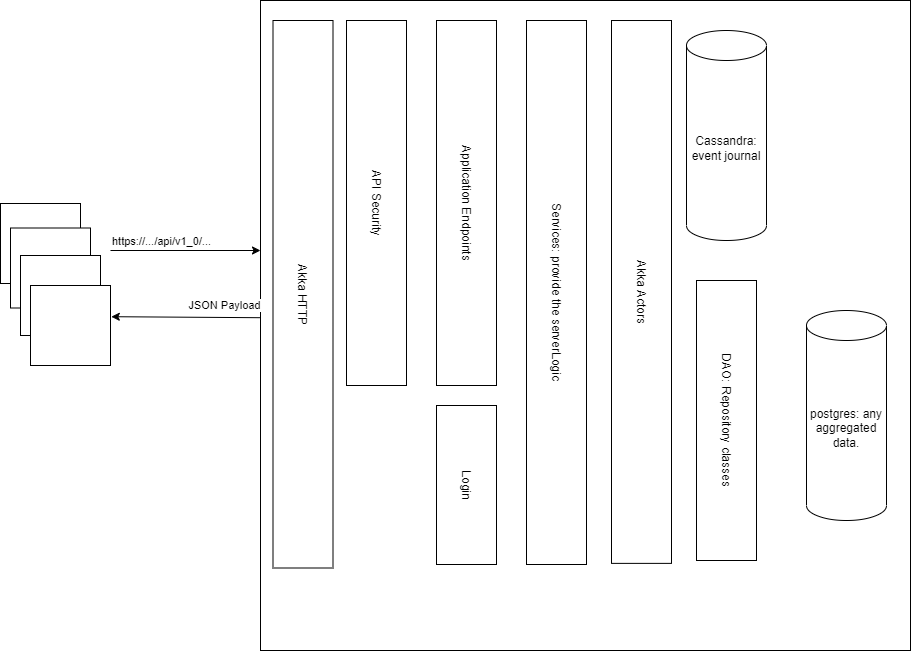

The diagram above was exported from draw.io. Its source (the exported page's mxGraphModel, read from the mxfile embedded in the PNG):
<mxGraphModel dx="1290" dy="583" grid="1" gridSize="10" guides="1" tooltips="1" connect="1" arrows="1" fold="1" page="1" pageScale="1" pageWidth="850" pageHeight="1100" math="0" shadow="0">
  <root>
    <mxCell id="0" />
    <mxCell id="1" parent="0" />
    <mxCell id="FmPhvhNRMV9S4MjTjYz1-1" value="" style="whiteSpace=wrap;html=1;aspect=fixed;" vertex="1" parent="1">
      <mxGeometry x="280" y="40" width="650" height="650" as="geometry" />
    </mxCell>
    <mxCell id="FmPhvhNRMV9S4MjTjYz1-2" value="API Security" style="rounded=0;whiteSpace=wrap;html=1;rotation=90;" vertex="1" parent="1">
      <mxGeometry x="213.5" y="212.5" width="365" height="60" as="geometry" />
    </mxCell>
    <mxCell id="FmPhvhNRMV9S4MjTjYz1-3" value="Application Endpoints" style="rounded=0;whiteSpace=wrap;html=1;rotation=90;" vertex="1" parent="1">
      <mxGeometry x="303.5" y="212.5" width="365" height="60" as="geometry" />
    </mxCell>
    <mxCell id="FmPhvhNRMV9S4MjTjYz1-4" value="Login" style="rounded=0;whiteSpace=wrap;html=1;rotation=90;" vertex="1" parent="1">
      <mxGeometry x="406.5" y="494.5" width="159" height="60" as="geometry" />
    </mxCell>
    <mxCell id="FmPhvhNRMV9S4MjTjYz1-5" value="Services: provide the serverLogic" style="rounded=0;whiteSpace=wrap;html=1;rotation=90;" vertex="1" parent="1">
      <mxGeometry x="304" y="302" width="544" height="60" as="geometry" />
    </mxCell>
    <mxCell id="FmPhvhNRMV9S4MjTjYz1-6" value="Akka Actors" style="rounded=0;whiteSpace=wrap;html=1;rotation=90;" vertex="1" parent="1">
      <mxGeometry x="389.57" y="301.44" width="542.87" height="60" as="geometry" />
    </mxCell>
    <mxCell id="FmPhvhNRMV9S4MjTjYz1-8" value="DAO: Repository classes" style="rounded=0;whiteSpace=wrap;html=1;rotation=90;" vertex="1" parent="1">
      <mxGeometry x="606" y="430" width="280" height="60" as="geometry" />
    </mxCell>
    <mxCell id="FmPhvhNRMV9S4MjTjYz1-9" value="Cassandra: event journal" style="shape=cylinder3;whiteSpace=wrap;html=1;boundedLbl=1;backgroundOutline=1;size=15;" vertex="1" parent="1">
      <mxGeometry x="706" y="70" width="80" height="210" as="geometry" />
    </mxCell>
    <mxCell id="FmPhvhNRMV9S4MjTjYz1-10" value="postgres: any aggregated data." style="shape=cylinder3;whiteSpace=wrap;html=1;boundedLbl=1;backgroundOutline=1;size=15;" vertex="1" parent="1">
      <mxGeometry x="826" y="350" width="80" height="210" as="geometry" />
    </mxCell>
    <mxCell id="FmPhvhNRMV9S4MjTjYz1-11" value="" style="whiteSpace=wrap;html=1;aspect=fixed;" vertex="1" parent="1">
      <mxGeometry x="20" y="243" width="80" height="80" as="geometry" />
    </mxCell>
    <mxCell id="FmPhvhNRMV9S4MjTjYz1-12" value="" style="whiteSpace=wrap;html=1;aspect=fixed;" vertex="1" parent="1">
      <mxGeometry x="30" y="267.5" width="80" height="80" as="geometry" />
    </mxCell>
    <mxCell id="FmPhvhNRMV9S4MjTjYz1-13" value="" style="whiteSpace=wrap;html=1;aspect=fixed;" vertex="1" parent="1">
      <mxGeometry x="40" y="295" width="80" height="80" as="geometry" />
    </mxCell>
    <mxCell id="FmPhvhNRMV9S4MjTjYz1-14" value="" style="whiteSpace=wrap;html=1;aspect=fixed;" vertex="1" parent="1">
      <mxGeometry x="50" y="325" width="80" height="80" as="geometry" />
    </mxCell>
    <mxCell id="FmPhvhNRMV9S4MjTjYz1-15" value="" style="endArrow=classic;html=1;rounded=0;" edge="1" parent="1">
      <mxGeometry width="50" height="50" relative="1" as="geometry">
        <mxPoint x="130" y="290" as="sourcePoint" />
        <mxPoint x="280" y="290" as="targetPoint" />
      </mxGeometry>
    </mxCell>
    <mxCell id="FmPhvhNRMV9S4MjTjYz1-17" value="https://.../api/v1_0/..." style="edgeLabel;html=1;align=center;verticalAlign=middle;resizable=0;points=[];" vertex="1" connectable="0" parent="FmPhvhNRMV9S4MjTjYz1-15">
      <mxGeometry x="-0.424" y="-1" relative="1" as="geometry">
        <mxPoint x="7" y="-11" as="offset" />
      </mxGeometry>
    </mxCell>
    <mxCell id="FmPhvhNRMV9S4MjTjYz1-16" value="Akka HTTP" style="rounded=0;whiteSpace=wrap;html=1;rotation=90;" vertex="1" parent="1">
      <mxGeometry x="48.75" y="303.75" width="547.5" height="60" as="geometry" />
    </mxCell>
    <mxCell id="FmPhvhNRMV9S4MjTjYz1-18" value="" style="endArrow=classic;html=1;rounded=0;entryX=1.01;entryY=0.39;entryDx=0;entryDy=0;entryPerimeter=0;exitX=-0.001;exitY=0.488;exitDx=0;exitDy=0;exitPerimeter=0;" edge="1" parent="1" source="FmPhvhNRMV9S4MjTjYz1-1" target="FmPhvhNRMV9S4MjTjYz1-14">
      <mxGeometry width="50" height="50" relative="1" as="geometry">
        <mxPoint x="140" y="300" as="sourcePoint" />
        <mxPoint x="290" y="300" as="targetPoint" />
      </mxGeometry>
    </mxCell>
    <mxCell id="FmPhvhNRMV9S4MjTjYz1-19" value="JSON Payload" style="edgeLabel;html=1;align=center;verticalAlign=middle;resizable=0;points=[];" vertex="1" connectable="0" parent="FmPhvhNRMV9S4MjTjYz1-18">
      <mxGeometry x="-0.424" y="-1" relative="1" as="geometry">
        <mxPoint x="7" y="-11" as="offset" />
      </mxGeometry>
    </mxCell>
  </root>
</mxGraphModel>